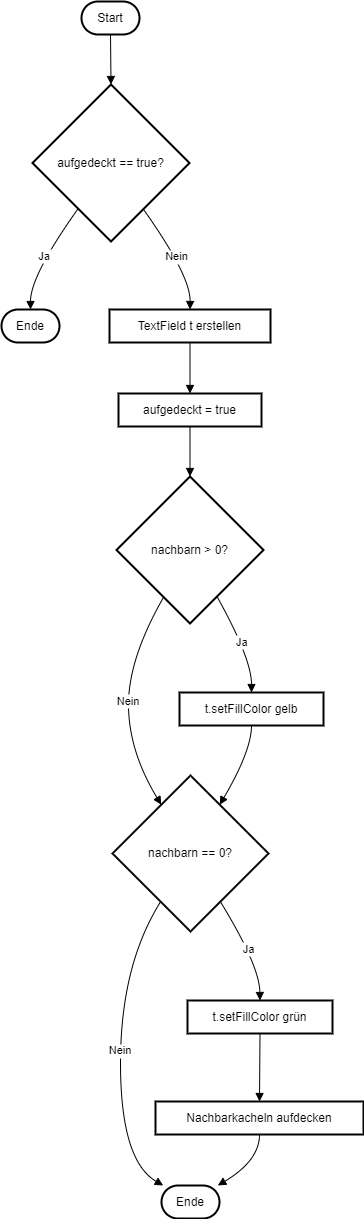

The diagram above was exported from draw.io. Its source (the exported page's mxGraphModel, read from the mxfile embedded in the PNG):
<mxGraphModel dx="1050" dy="621" grid="1" gridSize="10" guides="1" tooltips="1" connect="1" arrows="1" fold="1" page="1" pageScale="1" pageWidth="827" pageHeight="1169" math="0" shadow="0">
  <root>
    <mxCell id="0" />
    <mxCell id="1" parent="0" />
    <mxCell id="Mozlae3SdvLGwarMXood-1" value="Start" style="rounded=1;whiteSpace=wrap;arcSize=50;strokeWidth=2;" vertex="1" parent="1">
      <mxGeometry x="100" y="20" width="58" height="33" as="geometry" />
    </mxCell>
    <mxCell id="Mozlae3SdvLGwarMXood-2" value="aufgedeckt == true?" style="rhombus;strokeWidth=2;whiteSpace=wrap;" vertex="1" parent="1">
      <mxGeometry x="51" y="103" width="157" height="157" as="geometry" />
    </mxCell>
    <mxCell id="Mozlae3SdvLGwarMXood-3" value="Ende" style="rounded=1;whiteSpace=wrap;arcSize=50;strokeWidth=2;" vertex="1" parent="1">
      <mxGeometry x="20" y="328" width="58" height="33" as="geometry" />
    </mxCell>
    <mxCell id="Mozlae3SdvLGwarMXood-4" value="TextField t erstellen" style="whiteSpace=wrap;strokeWidth=2;" vertex="1" parent="1">
      <mxGeometry x="128" y="328" width="161" height="33" as="geometry" />
    </mxCell>
    <mxCell id="Mozlae3SdvLGwarMXood-5" value="aufgedeckt = true" style="whiteSpace=wrap;strokeWidth=2;" vertex="1" parent="1">
      <mxGeometry x="137" y="412" width="143" height="33" as="geometry" />
    </mxCell>
    <mxCell id="Mozlae3SdvLGwarMXood-6" value="nachbarn &gt; 0?" style="rhombus;strokeWidth=2;whiteSpace=wrap;" vertex="1" parent="1">
      <mxGeometry x="135" y="495" width="147" height="147" as="geometry" />
    </mxCell>
    <mxCell id="Mozlae3SdvLGwarMXood-7" value="t.setFillColor gelb" style="whiteSpace=wrap;strokeWidth=2;" vertex="1" parent="1">
      <mxGeometry x="198" y="711" width="144" height="33" as="geometry" />
    </mxCell>
    <mxCell id="Mozlae3SdvLGwarMXood-8" value="nachbarn == 0?" style="rhombus;strokeWidth=2;whiteSpace=wrap;" vertex="1" parent="1">
      <mxGeometry x="131" y="794" width="156" height="156" as="geometry" />
    </mxCell>
    <mxCell id="Mozlae3SdvLGwarMXood-9" value="t.setFillColor grün" style="whiteSpace=wrap;strokeWidth=2;" vertex="1" parent="1">
      <mxGeometry x="206" y="1019" width="145" height="33" as="geometry" />
    </mxCell>
    <mxCell id="Mozlae3SdvLGwarMXood-10" value="Nachbarkacheln aufdecken" style="whiteSpace=wrap;strokeWidth=2;" vertex="1" parent="1">
      <mxGeometry x="174" y="1120" width="208" height="33" as="geometry" />
    </mxCell>
    <mxCell id="Mozlae3SdvLGwarMXood-11" value="Ende" style="rounded=1;whiteSpace=wrap;arcSize=50;strokeWidth=2;" vertex="1" parent="1">
      <mxGeometry x="180" y="1204" width="58" height="33" as="geometry" />
    </mxCell>
    <mxCell id="Mozlae3SdvLGwarMXood-12" value="" style="curved=1;startArrow=none;endArrow=block;exitX=0.5;exitY=1.01;entryX=0.5;entryY=0;rounded=0;" edge="1" parent="1" source="Mozlae3SdvLGwarMXood-1" target="Mozlae3SdvLGwarMXood-2">
      <mxGeometry relative="1" as="geometry">
        <Array as="points" />
      </mxGeometry>
    </mxCell>
    <mxCell id="Mozlae3SdvLGwarMXood-13" value="Ja" style="curved=1;startArrow=none;endArrow=block;exitX=0.14;exitY=1;entryX=0.5;entryY=0.01;rounded=0;" edge="1" parent="1" source="Mozlae3SdvLGwarMXood-2" target="Mozlae3SdvLGwarMXood-3">
      <mxGeometry relative="1" as="geometry">
        <Array as="points">
          <mxPoint x="49" y="294" />
        </Array>
      </mxGeometry>
    </mxCell>
    <mxCell id="Mozlae3SdvLGwarMXood-14" value="Nein" style="curved=1;startArrow=none;endArrow=block;exitX=0.85;exitY=1;entryX=0.5;entryY=0.01;rounded=0;" edge="1" parent="1" source="Mozlae3SdvLGwarMXood-2" target="Mozlae3SdvLGwarMXood-4">
      <mxGeometry relative="1" as="geometry">
        <Array as="points">
          <mxPoint x="209" y="294" />
        </Array>
      </mxGeometry>
    </mxCell>
    <mxCell id="Mozlae3SdvLGwarMXood-15" value="" style="curved=1;startArrow=none;endArrow=block;exitX=0.5;exitY=1.03;entryX=0.5;entryY=0;rounded=0;" edge="1" parent="1" source="Mozlae3SdvLGwarMXood-4" target="Mozlae3SdvLGwarMXood-5">
      <mxGeometry relative="1" as="geometry">
        <Array as="points" />
      </mxGeometry>
    </mxCell>
    <mxCell id="Mozlae3SdvLGwarMXood-16" value="" style="curved=1;startArrow=none;endArrow=block;exitX=0.5;exitY=1.01;entryX=0.5;entryY=0;rounded=0;" edge="1" parent="1" source="Mozlae3SdvLGwarMXood-5" target="Mozlae3SdvLGwarMXood-6">
      <mxGeometry relative="1" as="geometry">
        <Array as="points" />
      </mxGeometry>
    </mxCell>
    <mxCell id="Mozlae3SdvLGwarMXood-17" value="Ja" style="curved=1;startArrow=none;endArrow=block;exitX=0.79;exitY=1;entryX=0.5;entryY=0;rounded=0;" edge="1" parent="1" source="Mozlae3SdvLGwarMXood-6" target="Mozlae3SdvLGwarMXood-7">
      <mxGeometry relative="1" as="geometry">
        <Array as="points">
          <mxPoint x="270" y="677" />
        </Array>
      </mxGeometry>
    </mxCell>
    <mxCell id="Mozlae3SdvLGwarMXood-18" value="Nein" style="curved=1;startArrow=none;endArrow=block;exitX=0.22;exitY=1;entryX=0.2;entryY=0;rounded=0;" edge="1" parent="1" source="Mozlae3SdvLGwarMXood-6" target="Mozlae3SdvLGwarMXood-8">
      <mxGeometry relative="1" as="geometry">
        <Array as="points">
          <mxPoint x="147" y="677" />
          <mxPoint x="147" y="769" />
        </Array>
      </mxGeometry>
    </mxCell>
    <mxCell id="Mozlae3SdvLGwarMXood-19" value="" style="curved=1;startArrow=none;endArrow=block;exitX=0.5;exitY=1.01;entryX=0.8;entryY=0;rounded=0;" edge="1" parent="1" source="Mozlae3SdvLGwarMXood-7" target="Mozlae3SdvLGwarMXood-8">
      <mxGeometry relative="1" as="geometry">
        <Array as="points">
          <mxPoint x="270" y="769" />
        </Array>
      </mxGeometry>
    </mxCell>
    <mxCell id="Mozlae3SdvLGwarMXood-20" value="Ja" style="curved=1;startArrow=none;endArrow=block;exitX=0.81;exitY=1;entryX=0.5;entryY=-0.01;rounded=0;" edge="1" parent="1" source="Mozlae3SdvLGwarMXood-8" target="Mozlae3SdvLGwarMXood-9">
      <mxGeometry relative="1" as="geometry">
        <Array as="points">
          <mxPoint x="278" y="984" />
        </Array>
      </mxGeometry>
    </mxCell>
    <mxCell id="Mozlae3SdvLGwarMXood-21" value="Nein" style="curved=1;startArrow=none;endArrow=block;exitX=0.19;exitY=1;entryX=0.02;entryY=-0.01;rounded=0;" edge="1" parent="1" source="Mozlae3SdvLGwarMXood-8" target="Mozlae3SdvLGwarMXood-11">
      <mxGeometry relative="1" as="geometry">
        <Array as="points">
          <mxPoint x="139" y="984" />
          <mxPoint x="139" y="1179" />
        </Array>
      </mxGeometry>
    </mxCell>
    <mxCell id="Mozlae3SdvLGwarMXood-22" value="" style="curved=1;startArrow=none;endArrow=block;exitX=0.5;exitY=1;entryX=0.5;entryY=0.01;rounded=0;" edge="1" parent="1" source="Mozlae3SdvLGwarMXood-9" target="Mozlae3SdvLGwarMXood-10">
      <mxGeometry relative="1" as="geometry">
        <Array as="points" />
      </mxGeometry>
    </mxCell>
    <mxCell id="Mozlae3SdvLGwarMXood-23" value="" style="curved=1;startArrow=none;endArrow=block;exitX=0.5;exitY=1.02;entryX=0.98;entryY=-0.01;rounded=0;" edge="1" parent="1" source="Mozlae3SdvLGwarMXood-10" target="Mozlae3SdvLGwarMXood-11">
      <mxGeometry relative="1" as="geometry">
        <Array as="points">
          <mxPoint x="278" y="1179" />
        </Array>
      </mxGeometry>
    </mxCell>
  </root>
</mxGraphModel>